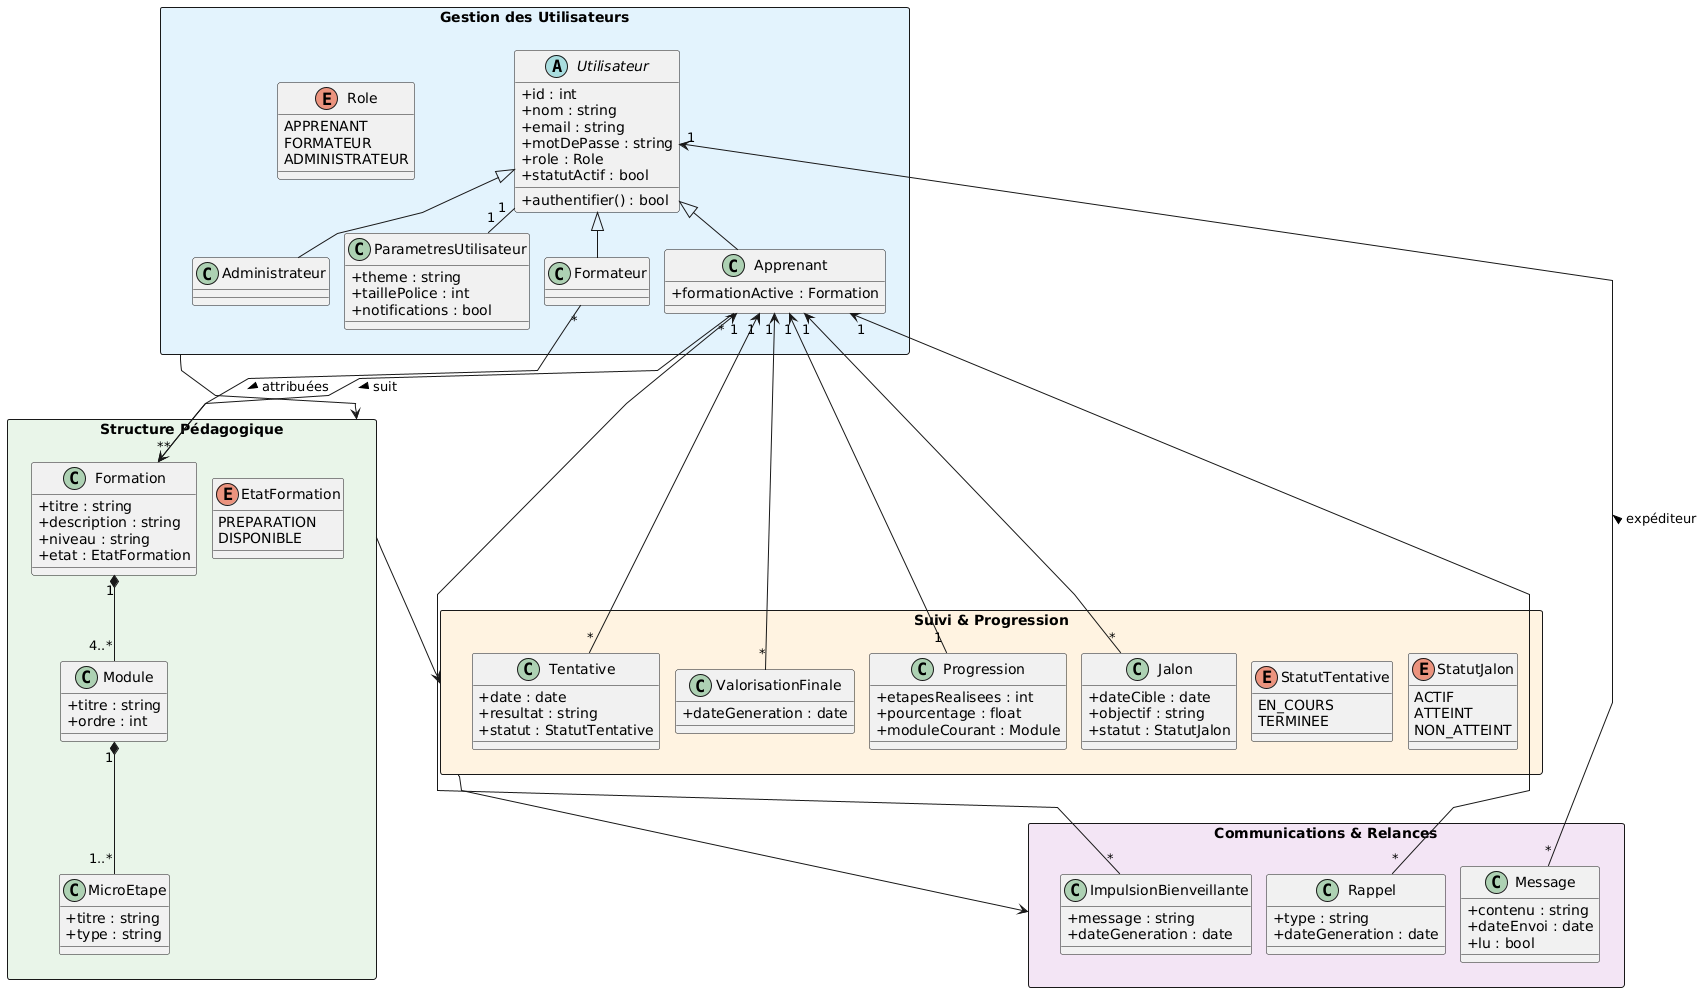

The diagram above was rendered by PlantUML. Its source (embedded in the PNG):
@startuml
' --- CONFIGURATION DE DENSITÉ ---
skinparam classAttributeIconSize 0
skinparam linetype polyline
skinparam nodesep 15
skinparam ranksep 20
skinparam shadowing false

' --- STYLE DE CADRE UNIQUE ---
skinparam rectangle {
    BorderThickness 1
    RoundCorner 5
}

' ==========================================
' BLOC 1 : UTILISATEURS (Haut)
' ==========================================
rectangle "Gestion des Utilisateurs" #E3F2FD {
  enum Role {
    APPRENANT
    FORMATEUR
    ADMINISTRATEUR
  }

  abstract class Utilisateur {
    +id : int
    +nom : string
    +email : string
    +motDePasse : string
    +role : Role
    +statutActif : bool
    +authentifier() : bool
  }

  class Formateur
  class Administrateur
  class Apprenant {
    +formationActive : Formation
  }
  
  class ParametresUtilisateur {
    +theme : string
    +taillePolice : int
    +notifications : bool
  }
}

Utilisateur <|-- Formateur
Utilisateur <|-- Administrateur
Utilisateur <|-- Apprenant
ParametresUtilisateur "1" -up- "1" Utilisateur


' ==========================================
' BLOC 2 : PÉDAGOGIE (Milieu Haut)
' ==========================================
rectangle "Structure Pédagogique" #E8F5E9 {
  enum EtatFormation {
    PREPARATION
    DISPONIBLE
  }
  class Formation {
    +titre : string
    +description : string
    +niveau : string
    +etat : EtatFormation
  }
  class Module {
    +titre : string
    +ordre : int
  }
  class MicroEtape {
    +titre : string
    +type : string
  }
}

Formation "1" *-- "4..*" Module
Module "1" *-- "1..*" MicroEtape


' ==========================================
' BLOC 3 : SUIVI & PROGRESSION (Milieu Bas)
' ==========================================
rectangle "Suivi & Progression" #FFF3E0 {
  enum StatutJalon {
    ACTIF
    ATTEINT
    NON_ATTEINT
  }
  enum StatutTentative {
    EN_COURS
    TERMINEE
  }
  class Progression {
    +etapesRealisees : int
    +pourcentage : float
    +moduleCourant : Module
  }
  class Jalon {
    +dateCible : date
    +objectif : string
    +statut : StatutJalon
  }
  class Tentative {
    +date : date
    +resultat : string
    +statut : StatutTentative
  }
  class ValorisationFinale {
    +dateGeneration : date
  }
}


' ==========================================
' BLOC 4 : COMMUNICATIONS & RELANCES (Bas)
' ==========================================
rectangle "Communications & Relances" #F3E5F5 {
  class Message {
    +contenu : string
    +dateEnvoi : date
    +lu : bool
  }
  class Rappel {
    +type : string
    +dateGeneration : date
  }
  class ImpulsionBienveillante {
    +message : string
    +dateGeneration : date
  }
}

' ==========================================
' RELATIONS INTER-BOXES ET CARDINALITÉS
' ==========================================

' 1. Liens vers le bloc Pédagogie
Apprenant "*" -down-> "*" Formation : suit >
Formateur "*" -down-> "*" Formation : attribuées >

' 2. Liens vers le bloc Suivi (Flèches distinctes vers l'Apprenant)
Progression "1" -up-> "1" Apprenant
Jalon "*" -up-> "1" Apprenant
Tentative "*" -up-> "1" Apprenant
ValorisationFinale "*" -up-> "1" Apprenant

' 3. Liens vers le bloc Communications
Message "*" -up-> "1" Utilisateur : expéditeur >
Rappel "*" -up-> "1" Apprenant
ImpulsionBienveillante "*" -up-> "1" Apprenant

' ==========================================
' ALIGNEMENT VERTICAL STRICT (FORCE LA TOUR)
' ==========================================
"Gestion des Utilisateurs" -down-> "Structure Pédagogique"
"Structure Pédagogique" -down-> "Suivi & Progression"
"Suivi & Progression" -down-> "Communications & Relances"
@enduml